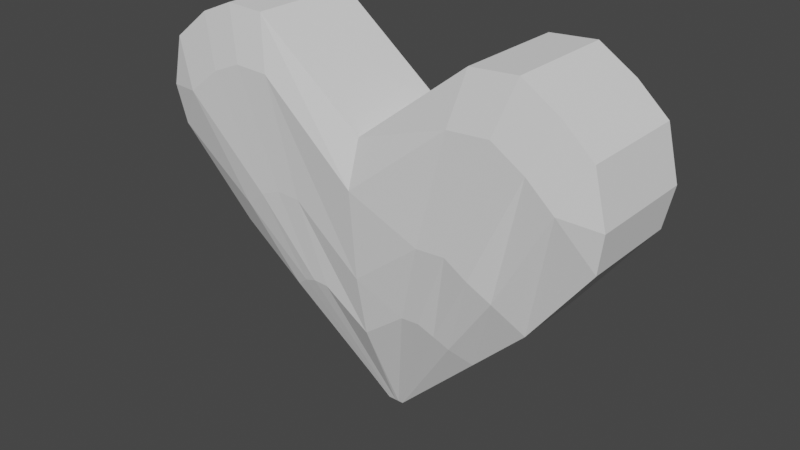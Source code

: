 # Source: heart.blend  (saved by Blender 2.90.8; exported with 4.5.12 LTS)
import bpy
from mathutils import Matrix  # noqa: F401  (used for matrix-valued properties, if any)

bpy.ops.wm.read_factory_settings(use_empty=True)
scene = bpy.context.scene
scene.name = 'Scene'

# ---- collections
col_collection = bpy.data.collections.new('Collection'); scene.collection.children.link(col_collection)

# ---- world
world_world = bpy.data.worlds.new('World'); scene.world = world_world
world_world.use_nodes = True; world_world.node_tree.nodes.clear()
_N = world_world.node_tree.nodes; _L = world_world.node_tree.links
n0 = _N.new('ShaderNodeOutputWorld'); n0.name = 'World Output'; n0.location = (300, 300)
n1 = _N.new('ShaderNodeBackground'); n1.name = 'Background'; n1.location = (10, 300)
n1.inputs[0].default_value = (0.05088, 0.05088, 0.05088, 1.0)
_L.new(n1.outputs[0], n0.inputs[0])
n0.is_active_output = True
world_world.color = (0.05088, 0.05088, 0.05088)
world_world.use_sun_shadow = False
world_world.sun_shadow_jitter_overblur = 0.0

# ---- meshes
me_cube_001 = bpy.data.meshes.new('Cube.001')
me_cube_001.from_pydata([(-0.02726, -0.1, -0.7807), (-1.085, -0.7367, 0.5628), (-0.02726, 0.09643, -0.7807), (-1.085, 0.7331, 0.5628), (0.05001, -0.1, -0.7807), (1.119, -0.7367, 0.5371), (0.05001, 0.09643, -0.7807), (1.119, 0.7331, 0.5371), (-0.006823, 0.09643, -0.7807), (-0.5106, 0.7331, 1.0), (-0.006823, -0.1, -0.7807), (-0.5106, -0.7367, 1.0), (0.5273, 0.7331, 1.0), (0.02698, -0.1, -0.7807), (0.02698, 0.09643, -0.7807), (0.5273, -0.7367, 1.0), (0.009714, 0.09643, -0.7807), (0.008328, -0.7367, 0.5948), (0.008328, 0.7331, 0.5948), (0.009714, -0.1, -0.7807), (-0.01704, 0.09643, -0.7807), (-0.8518, -0.7367, 0.9401), (-0.8518, 0.7331, 0.9401), (-0.01704, -0.1, -0.7807), (0.9163, 0.7331, 0.9059), (0.0385, -0.1, -0.7807), (0.0385, 0.09643, -0.7807), (0.9163, -0.7367, 0.9059), (-0.02215, 0.09643, -0.7807), (-1.031, -0.7367, 0.7973), (-1.031, 0.7331, 0.7973), (-0.02215, -0.1, -0.7807), (-0.6924, 0.7331, 1.007), (-0.01193, -0.1, -0.7807), (-0.01193, 0.09643, -0.7807), (-0.6924, -0.7367, 1.007), (0.03274, 0.09643, -0.7807), (0.7447, -0.7367, 1.015), (0.7447, 0.7331, 1.015), (0.03274, -0.1, -0.7807), (1.06, 0.7331, 0.7764), (0.04426, -0.1, -0.7807), (0.04426, 0.09643, -0.7807), (1.06, -0.7367, 0.7764), (-1.056, -0.6725, 0.3764), (-1.056, 0.6689, 0.3764), (1.087, 0.6689, 0.3537), (1.087, -0.6725, 0.3537), (-0.4536, -0.8706, 0.7614), (-0.4536, 0.8434, 0.7614), (0.4705, -0.8706, 0.7614), (0.4705, 0.8434, 0.7614), (0.008328, 0.8434, 0.3855), (0.008328, -0.9209, 0.3855), (-0.7572, 0.8434, 0.7086), (-0.7572, -0.8706, 0.7086), (0.8166, -0.8706, 0.6785), (0.8166, 0.8434, 0.6785), (-0.9165, 0.8434, 0.5829), (-0.9165, -0.8706, 0.5829), (-0.6152, -0.8706, 0.7678), (-0.6152, 0.8434, 0.7678), (0.6637, 0.8434, 0.7743), (0.6637, -0.8706, 0.7743), (0.9448, -0.8706, 0.5644), (0.9448, 0.8434, 0.5644), (-0.7462, 0.4966, -0.03792), (0.7745, 0.4966, -0.05378), (0.7745, -0.5002, -0.05378), (-0.3191, -0.8143, 0.2312), (-0.3191, 0.8227, 0.2312), (0.337, -0.8676, 0.2312), (0.337, 0.8227, 0.2312), (0.008745, 0.7605, -0.03152), (0.008745, -0.8164, -0.03152), (-0.5344, 0.8227, 0.1944), (-0.5344, -0.8143, 0.1944), (0.5824, -0.8676, 0.1733), (0.5824, 0.8227, 0.1733), (-0.6473, 0.7277, 0.1064), (-0.6473, -0.7404, 0.1064), (-0.4336, -0.8143, 0.2357), (-0.4336, 0.8227, 0.2357), (0.4738, 0.8227, 0.2403), (0.4738, -0.8676, 0.2403), (0.6737, -0.7686, 0.09353), (0.6737, 0.7355, 0.09353), (-0.7462, -0.5002, -0.03792), (-0.4692, 0.3424, -0.3241), (0.4954, 0.3424, -0.3339), (0.4954, -0.346, -0.3339), (-0.1988, -0.7125, -0.1587), (-0.1988, 0.6898, -0.1587), (0.2175, -0.6965, -0.1587), (0.2175, 0.768, -0.1587), (0.009119, 0.6239, -0.3202), (0.009119, -0.6558, -0.3202), (-0.335, 0.6613, -0.1814), (-0.335, -0.6757, -0.1814), (0.3728, -0.6543, -0.1943), (0.3728, 0.739, -0.1943), (-0.4064, 0.5344, -0.2354), (-0.4064, -0.604, -0.2354), (-0.2711, -0.7125, -0.1559), (-0.2711, 0.6874, -0.1559), (0.3038, 0.768, -0.1531), (0.3038, -0.6965, -0.1531), (0.4312, -0.5818, -0.2433), (0.4312, 0.6756, -0.2433), (-0.4692, -0.346, -0.3241)], [], [(44, 1, 3, 45), (65, 40, 7, 46), (46, 7, 5, 47), (59, 29, 1, 44), (42, 6, 4, 41), (30, 3, 1, 29), (18, 9, 11, 17), (34, 8, 10, 33), (53, 17, 11, 48), (61, 32, 9, 49), (63, 37, 15, 50), (38, 12, 15, 37), (16, 14, 13, 19), (52, 18, 12, 51), (49, 9, 18, 52), (8, 16, 19, 10), (50, 15, 17, 53), (12, 18, 17, 15), (58, 30, 22, 54), (28, 20, 23, 31), (32, 22, 21, 35), (60, 35, 21, 55), (40, 24, 27, 43), (64, 43, 27, 56), (36, 26, 25, 39), (62, 38, 24, 57), (2, 28, 31, 0), (45, 3, 30, 58), (22, 30, 29, 21), (55, 21, 29, 59), (48, 11, 35, 60), (9, 32, 35, 11), (54, 22, 32, 61), (20, 34, 33, 23), (51, 12, 38, 62), (14, 36, 39, 13), (24, 38, 37, 27), (56, 27, 37, 63), (47, 5, 43, 64), (7, 40, 43, 5), (26, 42, 41, 25), (57, 24, 40, 65), (78, 57, 65, 86), (68, 47, 64, 85), (77, 56, 63, 84), (72, 51, 62, 83), (75, 54, 61, 82), (69, 48, 60, 81), (76, 55, 59, 80), (66, 45, 58, 79), (83, 62, 57, 78), (85, 64, 56, 77), (81, 60, 55, 76), (79, 58, 54, 75), (71, 50, 53, 74), (70, 49, 52, 73), (73, 52, 51, 72), (84, 63, 50, 71), (82, 61, 49, 70), (74, 53, 48, 69), (80, 59, 44, 87), (67, 46, 47, 68), (86, 65, 46, 67), (87, 44, 45, 66), (109, 87, 66, 88), (108, 86, 67, 89), (89, 67, 68, 90), (102, 80, 87, 109), (96, 74, 69, 91), (104, 82, 70, 92), (106, 84, 71, 93), (95, 73, 72, 94), (92, 70, 73, 95), (93, 71, 74, 96), (101, 79, 75, 97), (103, 81, 76, 98), (107, 85, 77, 99), (105, 83, 78, 100), (88, 66, 79, 101), (98, 76, 80, 102), (91, 69, 81, 103), (97, 75, 82, 104), (94, 72, 83, 105), (99, 77, 84, 106), (90, 68, 85, 107), (100, 78, 86, 108), (26, 100, 108, 42), (4, 90, 107, 41), (25, 99, 106, 39), (14, 94, 105, 36), (20, 97, 104, 34), (10, 91, 103, 33), (23, 98, 102, 31), (2, 88, 101, 28), (36, 105, 100, 26), (41, 107, 99, 25), (33, 103, 98, 23), (28, 101, 97, 20), (13, 93, 96, 19), (8, 92, 95, 16), (16, 95, 94, 14), (39, 106, 93, 13), (34, 104, 92, 8), (19, 96, 91, 10), (31, 102, 109, 0), (6, 89, 90, 4), (42, 108, 89, 6), (0, 109, 88, 2)])
_uv = me_cube_001.uv_layers.new(name='UVMap')
_uv.uv.foreach_set('vector', [0.5952, 0.0, 0.625, 0.0, 0.625, 0.25, 0.5952, 0.25, 0.5952, 0.4852, 0.625, 0.4852, 0.625, 0.5, 0.5952, 0.5, 0.5952, 0.5, 0.625, 0.5, 0.625, 0.75, 0.5952, 0.75, 0.5952, 0.9847, 0.625, 0.9847, 0.625, 1.0, 0.5952, 1.0, 0.3602, 0.5, 0.375, 0.5, 0.375, 0.75, 0.3602, 0.75, 0.8597, 0.5, 0.875, 0.5, 0.875, 0.75, 0.8597, 0.75, 0.749, 0.5, 0.8138, 0.5, 0.8138, 0.75, 0.749, 0.75, 0.1709, 0.5, 0.1862, 0.5, 0.1862, 0.75, 0.1709, 0.75, 0.5952, 0.874, 0.625, 0.874, 0.625, 0.9388, 0.5952, 0.9388, 0.5952, 0.2959, 0.625, 0.2959, 0.625, 0.3112, 0.5952, 0.3112, 0.5952, 0.7943, 0.625, 0.7943, 0.625, 0.8091, 0.5952, 0.8091, 0.6693, 0.5, 0.6841, 0.5, 0.6841, 0.75, 0.6693, 0.75, 0.251, 0.5, 0.3159, 0.5, 0.3159, 0.75, 0.251, 0.75, 0.5952, 0.376, 0.625, 0.376, 0.625, 0.4409, 0.5952, 0.4409, 0.5952, 0.3112, 0.625, 0.3112, 0.625, 0.376, 0.5952, 0.376, 0.1862, 0.5, 0.251, 0.5, 0.251, 0.75, 0.1862, 0.75, 0.5952, 0.8091, 0.625, 0.8091, 0.625, 0.874, 0.5952, 0.874, 0.6841, 0.5, 0.749, 0.5, 0.749, 0.75, 0.6841, 0.75, 0.5952, 0.2653, 0.625, 0.2653, 0.625, 0.2806, 0.5952, 0.2806, 0.1403, 0.5, 0.1556, 0.5, 0.1556, 0.75, 0.1403, 0.75, 0.8291, 0.5, 0.8444, 0.5, 0.8444, 0.75, 0.8291, 0.75, 0.5952, 0.9541, 0.625, 0.9541, 0.625, 0.9694, 0.5952, 0.9694, 0.6398, 0.5, 0.6545, 0.5, 0.6545, 0.75, 0.6398, 0.75, 0.5952, 0.7648, 0.625, 0.7648, 0.625, 0.7795, 0.5952, 0.7795, 0.3307, 0.5, 0.3455, 0.5, 0.3455, 0.75, 0.3307, 0.75, 0.5952, 0.4557, 0.625, 0.4557, 0.625, 0.4705, 0.5952, 0.4705, 0.125, 0.5, 0.1403, 0.5, 0.1403, 0.75, 0.125, 0.75, 0.5952, 0.25, 0.625, 0.25, 0.625, 0.2653, 0.5952, 0.2653, 0.8444, 0.5, 0.8597, 0.5, 0.8597, 0.75, 0.8444, 0.75, 0.5952, 0.9694, 0.625, 0.9694, 0.625, 0.9847, 0.5952, 0.9847, 0.5952, 0.9388, 0.625, 0.9388, 0.625, 0.9541, 0.5952, 0.9541, 0.8138, 0.5, 0.8291, 0.5, 0.8291, 0.75, 0.8138, 0.75, 0.5952, 0.2806, 0.625, 0.2806, 0.625, 0.2959, 0.5952, 0.2959, 0.1556, 0.5, 0.1709, 0.5, 0.1709, 0.75, 0.1556, 0.75, 0.5952, 0.4409, 0.625, 0.4409, 0.625, 0.4557, 0.5952, 0.4557, 0.3159, 0.5, 0.3307, 0.5, 0.3307, 0.75, 0.3159, 0.75, 0.6545, 0.5, 0.6693, 0.5, 0.6693, 0.75, 0.6545, 0.75, 0.5952, 0.7795, 0.625, 0.7795, 0.625, 0.7943, 0.5952, 0.7943, 0.5952, 0.75, 0.625, 0.75, 0.625, 0.7648, 0.5952, 0.7648, 0.625, 0.5, 0.6398, 0.5, 0.6398, 0.75, 0.625, 0.75, 0.3455, 0.5, 0.3602, 0.5, 0.3602, 0.75, 0.3455, 0.75, 0.5952, 0.4705, 0.625, 0.4705, 0.625, 0.4852, 0.5952, 0.4852, 0.5289, 0.4705, 0.5952, 0.4705, 0.5952, 0.4852, 0.5289, 0.4852, 0.5289, 0.75, 0.5952, 0.75, 0.5952, 0.7648, 0.5289, 0.7648, 0.5289, 0.7795, 0.5952, 0.7795, 0.5952, 0.7943, 0.5289, 0.7943, 0.5289, 0.4409, 0.5952, 0.4409, 0.5952, 0.4557, 0.5289, 0.4557, 0.5289, 0.2806, 0.5952, 0.2806, 0.5952, 0.2959, 0.5289, 0.2959, 0.5289, 0.9388, 0.5952, 0.9388, 0.5952, 0.9541, 0.5289, 0.9541, 0.5289, 0.9694, 0.5952, 0.9694, 0.5952, 0.9847, 0.5289, 0.9847, 0.5289, 0.25, 0.5952, 0.25, 0.5952, 0.2653, 0.5289, 0.2653, 0.5289, 0.4557, 0.5952, 0.4557, 0.5952, 0.4705, 0.5289, 0.4705, 0.5289, 0.7648, 0.5952, 0.7648, 0.5952, 0.7795, 0.5289, 0.7795, 0.5289, 0.9541, 0.5952, 0.9541, 0.5952, 0.9694, 0.5289, 0.9694, 0.5289, 0.2653, 0.5952, 0.2653, 0.5952, 0.2806, 0.5289, 0.2806, 0.5289, 0.8091, 0.5952, 0.8091, 0.5952, 0.874, 0.5289, 0.874, 0.5289, 0.3112, 0.5952, 0.3112, 0.5952, 0.376, 0.5289, 0.376, 0.5289, 0.376, 0.5952, 0.376, 0.5952, 0.4409, 0.5289, 0.4409, 0.5289, 0.7943, 0.5952, 0.7943, 0.5952, 0.8091, 0.5289, 0.8091, 0.5289, 0.2959, 0.5952, 0.2959, 0.5952, 0.3112, 0.5289, 0.3112, 0.5289, 0.874, 0.5952, 0.874, 0.5952, 0.9388, 0.5289, 0.9388, 0.5289, 0.9847, 0.5952, 0.9847, 0.5952, 1.0, 0.5289, 1.0, 0.5289, 0.5, 0.5952, 0.5, 0.5952, 0.75, 0.5289, 0.75, 0.5289, 0.4852, 0.5952, 0.4852, 0.5952, 0.5, 0.5289, 0.5, 0.5289, 0.0, 0.5952, 0.0, 0.5952, 0.25, 0.5289, 0.25, 0.4696, 0.0, 0.5289, 0.0, 0.5289, 0.25, 0.4696, 0.25, 0.4696, 0.4852, 0.5289, 0.4852, 0.5289, 0.5, 0.4696, 0.5, 0.4696, 0.5, 0.5289, 0.5, 0.5289, 0.75, 0.4696, 0.75, 0.4696, 0.9847, 0.5289, 0.9847, 0.5289, 1.0, 0.4696, 1.0, 0.4696, 0.874, 0.5289, 0.874, 0.5289, 0.9388, 0.4696, 0.9388, 0.4696, 0.2959, 0.5289, 0.2959, 0.5289, 0.3112, 0.4696, 0.3112, 0.4696, 0.7943, 0.5289, 0.7943, 0.5289, 0.8091, 0.4696, 0.8091, 0.4696, 0.376, 0.5289, 0.376, 0.5289, 0.4409, 0.4696, 0.4409, 0.4696, 0.3112, 0.5289, 0.3112, 0.5289, 0.376, 0.4696, 0.376, 0.4696, 0.8091, 0.5289, 0.8091, 0.5289, 0.874, 0.4696, 0.874, 0.4696, 0.2653, 0.5289, 0.2653, 0.5289, 0.2806, 0.4696, 0.2806, 0.4696, 0.9541, 0.5289, 0.9541, 0.5289, 0.9694, 0.4696, 0.9694, 0.4696, 0.7648, 0.5289, 0.7648, 0.5289, 0.7795, 0.4696, 0.7795, 0.4696, 0.4557, 0.5289, 0.4557, 0.5289, 0.4705, 0.4696, 0.4705, 0.4696, 0.25, 0.5289, 0.25, 0.5289, 0.2653, 0.4696, 0.2653, 0.4696, 0.9694, 0.5289, 0.9694, 0.5289, 0.9847, 0.4696, 0.9847, 0.4696, 0.9388, 0.5289, 0.9388, 0.5289, 0.9541, 0.4696, 0.9541, 0.4696, 0.2806, 0.5289, 0.2806, 0.5289, 0.2959, 0.4696, 0.2959, 0.4696, 0.4409, 0.5289, 0.4409, 0.5289, 0.4557, 0.4696, 0.4557, 0.4696, 0.7795, 0.5289, 0.7795, 0.5289, 0.7943, 0.4696, 0.7943, 0.4696, 0.75, 0.5289, 0.75, 0.5289, 0.7648, 0.4696, 0.7648, 0.4696, 0.4705, 0.5289, 0.4705, 0.5289, 0.4852, 0.4696, 0.4852, 0.375, 0.4705, 0.4696, 0.4705, 0.4696, 0.4852, 0.375, 0.4852, 0.375, 0.75, 0.4696, 0.75, 0.4696, 0.7648, 0.375, 0.7648, 0.375, 0.7795, 0.4696, 0.7795, 0.4696, 0.7943, 0.375, 0.7943, 0.375, 0.4409, 0.4696, 0.4409, 0.4696, 0.4557, 0.375, 0.4557, 0.375, 0.2806, 0.4696, 0.2806, 0.4696, 0.2959, 0.375, 0.2959, 0.375, 0.9388, 0.4696, 0.9388, 0.4696, 0.9541, 0.375, 0.9541, 0.375, 0.9694, 0.4696, 0.9694, 0.4696, 0.9847, 0.375, 0.9847, 0.375, 0.25, 0.4696, 0.25, 0.4696, 0.2653, 0.375, 0.2653, 0.375, 0.4557, 0.4696, 0.4557, 0.4696, 0.4705, 0.375, 0.4705, 0.375, 0.7648, 0.4696, 0.7648, 0.4696, 0.7795, 0.375, 0.7795, 0.375, 0.9541, 0.4696, 0.9541, 0.4696, 0.9694, 0.375, 0.9694, 0.375, 0.2653, 0.4696, 0.2653, 0.4696, 0.2806, 0.375, 0.2806, 0.375, 0.8091, 0.4696, 0.8091, 0.4696, 0.874, 0.375, 0.874, 0.375, 0.3112, 0.4696, 0.3112, 0.4696, 0.376, 0.375, 0.376, 0.375, 0.376, 0.4696, 0.376, 0.4696, 0.4409, 0.375, 0.4409, 0.375, 0.7943, 0.4696, 0.7943, 0.4696, 0.8091, 0.375, 0.8091, 0.375, 0.2959, 0.4696, 0.2959, 0.4696, 0.3112, 0.375, 0.3112, 0.375, 0.874, 0.4696, 0.874, 0.4696, 0.9388, 0.375, 0.9388, 0.375, 0.9847, 0.4696, 0.9847, 0.4696, 1.0, 0.375, 1.0, 0.375, 0.5, 0.4696, 0.5, 0.4696, 0.75, 0.375, 0.75, 0.375, 0.4852, 0.4696, 0.4852, 0.4696, 0.5, 0.375, 0.5, 0.375, 0.0, 0.4696, 0.0, 0.4696, 0.25, 0.375, 0.25])
me_cube_001.use_remesh_fix_poles = True
me_cube_001.use_remesh_preserve_attributes = False
me_cube_001.use_mirror_vertex_groups = False
me_cube_001.update()

# ---- objects
ob_cube = bpy.data.objects.new('Cube', me_cube_001)

# ---- transforms, parenting, visibility, modifiers, constraints
ob_cube.location = (0.0, 0.0, 2.111)
ob_cube.scale = (2.41, 0.8398, 2.41)
ob_cube.lineart.crease_threshold = 0.0

# ---- collection membership
col_collection.objects.link(ob_cube)

# ---- scene / render settings (as saved in the file)
scene.frame_start = 1; scene.frame_end = 250; scene.frame_set(1)
scene.render.engine = 'BLENDER_EEVEE_NEXT'
scene.cycles.use_denoising = False
scene.cycles.samples = 128
scene.cycles.sampling_pattern = 'TABULATED_SOBOL'
scene.cycles.use_adaptive_sampling = False
scene.cycles.use_light_tree = False
scene.view_settings.view_transform = 'Filmic'
bpy.context.view_layer.update()

# ---- added for rendering (the .blend has no active camera and no usable light): camera, sun
cam_auto = bpy.data.cameras.new('AutoCamera')
cam_auto.lens = 50.0
cam_auto.sensor_width = 36.0
cam_auto.clip_end = 1000.0
ob_auto_camera = bpy.data.objects.new('AutoCamera', cam_auto)
scene.collection.objects.link(ob_auto_camera)
ob_auto_camera.location = (6.52483, -7.81298, 7.58006)
ob_auto_camera.rotation_euler = (1.09748, -7.21219e-08, 0.694738)
scene.camera = ob_auto_camera
light_auto_sun = bpy.data.lights.new('AutoSun', 'SUN')
light_auto_sun.energy = 3.0
light_auto_sun.angle = 0.0523599
ob_auto_sun = bpy.data.objects.new('AutoSun', light_auto_sun)
scene.collection.objects.link(ob_auto_sun)
ob_auto_sun.rotation_euler = (0.872665, 0.174533, 0.523599)
bpy.context.view_layer.update()
